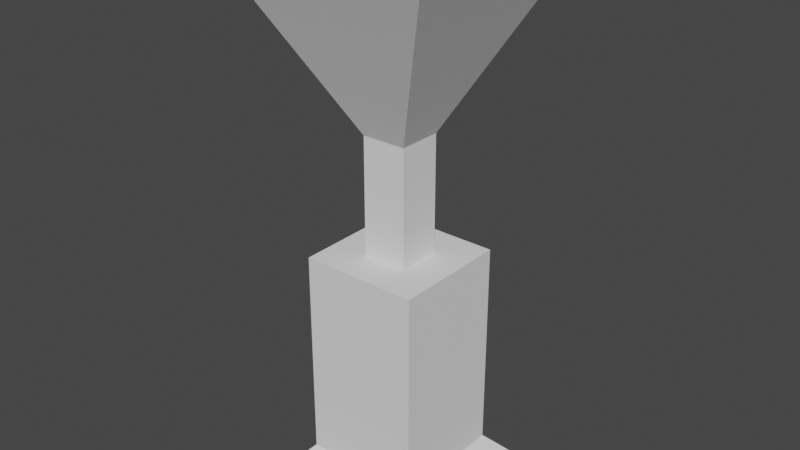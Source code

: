 # Source: FurnaceTower.blend  (saved by Blender 3.3.6; exported with 4.5.12 LTS)
import bpy
from mathutils import Matrix  # noqa: F401  (used for matrix-valued properties, if any)

bpy.ops.wm.read_factory_settings(use_empty=True)
scene = bpy.context.scene
scene.name = 'Scene'

# ---- collections
col_collection = bpy.data.collections.new('Collection'); scene.collection.children.link(col_collection)

# ---- world
world_world = bpy.data.worlds.new('World'); scene.world = world_world
world_world.use_nodes = True; world_world.node_tree.nodes.clear()
_N = world_world.node_tree.nodes; _L = world_world.node_tree.links
n0 = _N.new('ShaderNodeOutputWorld'); n0.name = 'World Output'; n0.location = (300, 300)
n1 = _N.new('ShaderNodeBackground'); n1.name = 'Background'; n1.location = (10, 300)
n1.inputs[0].default_value = (0.05088, 0.05088, 0.05088, 1.0)
_L.new(n1.outputs[0], n0.inputs[0])
n0.is_active_output = True
world_world.color = (0.05088, 0.05088, 0.05088)
world_world.use_sun_shadow = False
world_world.sun_shadow_jitter_overblur = 0.0

# ---- meshes
me_cube_001 = bpy.data.meshes.new('Cube.001')
me_cube_001.from_pydata([(-1.374, -1.374, 0.0), (-0.3783, -0.3783, 4.0), (-1.374, 1.374, 0.0), (-0.3783, 0.3783, 4.0), (1.374, -1.374, 0.0), (0.3783, -0.3783, 4.0), (1.374, 1.374, 0.0), (0.3783, 0.3783, 4.0), (-1.0, -1.0, 0.4), (-1.0, 1.0, 0.4), (1.0, 1.0, 0.4), (1.0, -1.0, 0.4), (-1.0, -1.0, 4.0), (-1.0, 1.0, 4.0), (1.0, 1.0, 4.0), (1.0, -1.0, 4.0), (-0.3783, -0.3783, 6.0), (-0.3783, 0.3783, 6.0), (0.3783, 0.3783, 6.0), (0.3783, -0.3783, 6.0), (-1.901, -1.901, 9.0), (-1.901, 1.901, 9.0), (1.901, 1.901, 9.0), (1.901, -1.901, 9.0)], [], [(8, 12, 13, 9), (9, 13, 14, 10), (10, 14, 15, 11), (11, 15, 12, 8), (2, 6, 4, 0), (5, 7, 18, 19), (4, 11, 8, 0), (6, 10, 11, 4), (2, 9, 10, 6), (0, 8, 9, 2), (1, 3, 13, 12), (3, 7, 14, 13), (7, 5, 15, 14), (5, 1, 12, 15), (16, 19, 23, 20), (3, 1, 16, 17), (1, 5, 19, 16), (7, 3, 17, 18), (22, 21, 20, 23), (18, 17, 21, 22), (19, 18, 22, 23), (17, 16, 20, 21)])
_uv = me_cube_001.uv_layers.new(name='UVMap')
_uv.uv.foreach_set('vector', [0.5, 0.0, 0.625, 0.0, 0.625, 0.25, 0.5, 0.25, 0.5, 0.25, 0.625, 0.25, 0.625, 0.5, 0.5, 0.5, 0.5, 0.5, 0.625, 0.5, 0.625, 0.75, 0.5, 0.75, 0.5, 0.75, 0.625, 0.75, 0.625, 1.0, 0.5, 1.0, 0.125, 0.5, 0.375, 0.5, 0.375, 0.75, 0.125, 0.75, 0.7027, 0.6723, 0.7027, 0.5777, 0.7027, 0.5777, 0.7027, 0.6723, 0.375, 0.75, 0.5, 0.75, 0.5, 1.0, 0.375, 1.0, 0.375, 0.5, 0.5, 0.5, 0.5, 0.75, 0.375, 0.75, 0.375, 0.25, 0.5, 0.25, 0.5, 0.5, 0.375, 0.5, 0.375, 0.0, 0.5, 0.0, 0.5, 0.25, 0.375, 0.25, 0.7973, 0.6723, 0.7973, 0.5777, 0.875, 0.5, 0.875, 0.75, 0.7973, 0.5777, 0.7027, 0.5777, 0.625, 0.5, 0.875, 0.5, 0.7027, 0.5777, 0.7027, 0.6723, 0.625, 0.75, 0.625, 0.5, 0.7027, 0.6723, 0.7973, 0.6723, 0.875, 0.75, 0.625, 0.75, 0.7973, 0.6723, 0.7027, 0.6723, 0.7027, 0.6723, 0.7973, 0.6723, 0.7973, 0.5777, 0.7973, 0.6723, 0.7973, 0.6723, 0.7973, 0.5777, 0.7973, 0.6723, 0.7027, 0.6723, 0.7027, 0.6723, 0.7973, 0.6723, 0.7027, 0.5777, 0.7973, 0.5777, 0.7973, 0.5777, 0.7027, 0.5777, 0.7027, 0.5777, 0.7973, 0.5777, 0.7973, 0.6723, 0.7027, 0.6723, 0.7027, 0.5777, 0.7973, 0.5777, 0.7973, 0.5777, 0.7027, 0.5777, 0.7027, 0.6723, 0.7027, 0.5777, 0.7027, 0.5777, 0.7027, 0.6723, 0.7973, 0.5777, 0.7973, 0.6723, 0.7973, 0.6723, 0.7973, 0.5777])
me_cube_001.update()

# ---- objects
ob_cube = bpy.data.objects.new('Cube', me_cube_001)

# ---- transforms, parenting, visibility, modifiers, constraints
ob_cube.location = (0.0, 0.0, 0.0)

# ---- collection membership
col_collection.objects.link(ob_cube)

# ---- scene / render settings (as saved in the file)
scene.frame_start = 1; scene.frame_end = 250; scene.frame_set(1)
scene.render.engine = 'BLENDER_EEVEE_NEXT'
scene.cycles.sampling_pattern = 'TABULATED_SOBOL'
scene.cycles.use_light_tree = False
scene.view_settings.view_transform = 'Filmic'
bpy.context.view_layer.update()

# ---- added for rendering (the .blend has no active camera and no usable light): camera, sun
cam_auto = bpy.data.cameras.new('AutoCamera')
cam_auto.lens = 50.0
cam_auto.sensor_width = 36.0
cam_auto.clip_end = 1000.0
ob_auto_camera = bpy.data.objects.new('AutoCamera', cam_auto)
scene.collection.objects.link(ob_auto_camera)
ob_auto_camera.location = (9.69995, -11.6399, 12.26)
ob_auto_camera.rotation_euler = (1.09748, -7.21219e-08, 0.694738)
scene.camera = ob_auto_camera
light_auto_sun = bpy.data.lights.new('AutoSun', 'SUN')
light_auto_sun.energy = 3.0
light_auto_sun.angle = 0.0523599
ob_auto_sun = bpy.data.objects.new('AutoSun', light_auto_sun)
scene.collection.objects.link(ob_auto_sun)
ob_auto_sun.rotation_euler = (0.872665, 0.174533, 0.523599)
bpy.context.view_layer.update()
